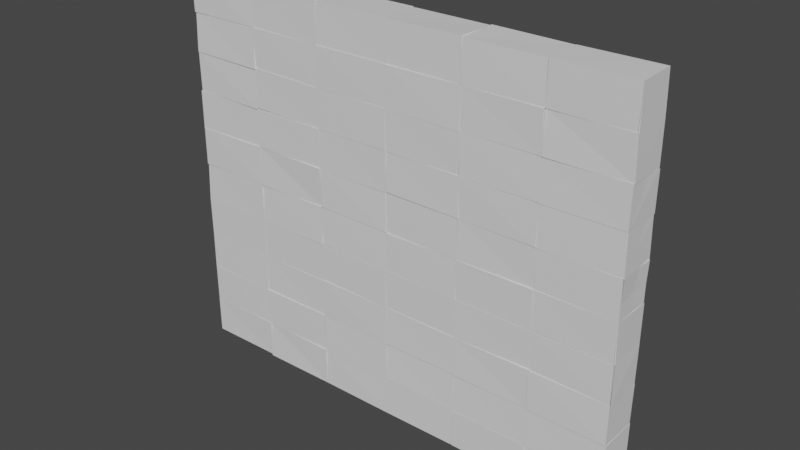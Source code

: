 # Source: WallShort.blend  (saved by Blender 4.1.24; exported with 4.5.12 LTS)
import bpy
from mathutils import Matrix  # noqa: F401  (used for matrix-valued properties, if any)

bpy.ops.wm.read_factory_settings(use_empty=True)
scene = bpy.context.scene
scene.name = 'Scene'

# ---- collections
col_collection = bpy.data.collections.new('Collection'); scene.collection.children.link(col_collection)

# ---- materials (node trees are filled in below, after node groups)
mat_wallmaterial = bpy.data.materials.new('WallMaterial')
mat_wallmaterial.alpha_threshold = 0.0
mat_wallmaterial.use_transparent_shadow = False
mat_wallmaterial.roughness = 0.5
mat_wallmaterial.line_color = (0.0, 0.0, 0.0, 1.0)

# ---- material node trees
mat_wallmaterial.use_nodes = True; mat_wallmaterial.node_tree.nodes.clear()
_N = mat_wallmaterial.node_tree.nodes; _L = mat_wallmaterial.node_tree.links
n0 = _N.new('ShaderNodeOutputMaterial'); n0.name = 'Material Output'; n0.location = (300, 300)
n1 = _N.new('ShaderNodeBsdfPrincipled'); n1.name = 'Principled BSDF'; n1.location = (10, 300)
n1.distribution = 'GGX'
n1.subsurface_method = 'RANDOM_WALK_SKIN'
n1.inputs[3].default_value = 1.45
n1.inputs[27].default_value = (0.0, 0.0, 0.0, 1.0)
n1.inputs[28].default_value = 1.0
_L.new(n1.outputs[0], n0.inputs[0])
n0.is_active_output = True

# ---- world
world_world = bpy.data.worlds.new('World'); scene.world = world_world
world_world.use_nodes = True; world_world.node_tree.nodes.clear()
_N = world_world.node_tree.nodes; _L = world_world.node_tree.links
n0 = _N.new('ShaderNodeOutputWorld'); n0.name = 'World Output'; n0.location = (300, 300)
n1 = _N.new('ShaderNodeBackground'); n1.name = 'Background'; n1.location = (10, 300)
n1.inputs[0].default_value = (0.05088, 0.05088, 0.05088, 1.0)
_L.new(n1.outputs[0], n0.inputs[0])
n0.is_active_output = True
world_world.color = (0.05088, 0.05088, 0.05088)
world_world.use_sun_shadow = False
world_world.sun_shadow_jitter_overblur = 0.0

# ---- meshes
me_cube = bpy.data.meshes.new('Cube')
me_cube.from_pydata([(1.006, 0.4748, 0.004037), (1.014, -0.5143, 0.9945), (0.9865, -0.4823, -0.002412), (-1.015, 0.5119, 0.9895), (-1.015, 0.4923, 0.01608), (-1.011, -0.4968, 0.9821), (-1.003, -0.4979, 0.0002984), (3.005, 0.495, 1.016), (3.0, 0.5044, -0.002198), (3.007, -0.5267, 0.9964), (0.9996, 0.5004, 0.9995), (1.003, 0.4968, 0.0002723), (0.9956, -0.4895, 0.9939), (1.002, -0.5142, -0.01814), (5.001, 0.4826, 0.9881), (4.987, -0.4945, 1.006), (4.988, -0.5133, 0.002794), (3.009, 0.5102, 1.004), (2.981, 0.5067, -0.0205), (3.007, -0.502, -0.009526), (7.019, 0.4782, 1.004), (6.998, 0.4979, 0.003679), (6.983, -0.5081, 0.01438), (4.997, 0.4985, 1.008), (5.011, 0.4941, -0.003265), (5.0, -0.5007, 1.0), (9.011, 0.5037, 0.9807), (9.015, 0.5146, 0.009455), (8.998, -0.5044, 0.9923), (9.003, -0.4909, 0.005024), (7.002, 0.497, 0.9969), (6.985, 0.4973, -0.006045), (6.999, -0.5106, 0.9926), (7.0, -0.5, 7.082e-06), (11.02, 0.5173, 1.015), (11.0, 0.4996, -5.893e-09), (11.01, -0.5115, 0.9791), (11.02, -0.4863, 0.003715), (9.018, 0.4882, 1.012), (9.01, 0.4977, 0.01182), (8.985, -0.4916, 0.9991), (8.989, -0.5065, 0.01484), (11.01, 0.4867, 0.9836), (11.02, 0.4979, -0.002895), (11.0, -0.474, 0.9981), (11.0, -0.5184, 0.01739), (1.008, 0.4836, 2.015), (1.007, 0.4845, 0.9929), (0.9947, -0.5001, 0.9994), (-1.006, 0.5141, 1.999), (-1.004, 0.5019, 1.002), (-0.9967, -0.5119, 2.012), (-1.002, -0.5009, 1.003), (3.001, 0.5006, 0.9996), (2.989, -0.5023, 2.004), (3.001, -0.499, 1.001), (1.003, 0.5045, 2.007), (0.9747, -0.5152, 2.004), (1.006, -0.5018, 0.9932), (4.998, 0.4996, 1.998), (4.992, 0.506, 0.9934), (4.998, -0.5006, 2.005), (5.009, -0.5179, 0.993), (3.013, 0.5031, 2.009), (2.978, 0.5065, 1.016), (3.017, -0.4932, 1.979), (3.019, -0.5141, 0.987), (6.991, 0.5022, 0.9841), (7.014, -0.4816, 1.997), (5.009, 0.5189, 1.02), (5.01, -0.4836, 1.993), (4.991, -0.5202, 1.008), (8.997, 0.4943, 1.996), (9.005, 0.4927, 0.9975), (9.016, -0.4848, 2.013), (9.002, -0.4995, 1.006), (6.985, 0.5102, 2.001), (6.999, -0.4766, 1.999), (6.997, -0.5023, 1.001), (11.0, 0.5105, 1.988), (11.0, 0.5008, 0.9998), (11.01, -0.4992, 1.982), (11.0, -0.5038, 1.007), (9.013, 0.4979, 1.993), (9.014, 0.5045, 1.013), (8.991, -0.4878, 1.995), (11.0, 0.5018, 1.995), (11.0, 0.4997, 1.018), (0.9881, 0.4963, 2.003), (0.9751, -0.4966, 3.006), (1.003, -0.5008, 1.994), (-1.002, 0.5002, 2.998), (-1.008, 0.5007, 1.992), (-1.004, -0.5069, 2.0), (3.005, 0.5107, 3.006), (3.024, 0.5041, 1.99), (2.987, -0.4992, 2.983), (2.995, -0.487, 2.007), (0.989, 0.4854, 3.012), (1.013, 0.5127, 1.994), (0.9992, -0.4945, 2.004), (5.004, 0.4832, 3.003), (5.002, -0.5011, 2.999), (5.022, -0.5068, 1.982), (2.985, 0.4948, 2.992), (3.002, 0.5035, 2.0), (3.003, -0.513, 3.024), (3.0, -0.4985, 2.0), (6.986, 0.4791, 3.005), (7.006, 0.4972, 1.992), (7.018, -0.5032, 2.02), (4.993, 0.5143, 3.019), (4.993, 0.5107, 1.989), (4.989, -0.4961, 3.024), (5.022, -0.5141, 2.009), (9.012, 0.4828, 2.991), (9.004, 0.5137, 2.014), (8.988, -0.5133, 3.021), (9.0, -0.4989, 2.0), (7.007, 0.4986, 2.005), (6.996, -0.4973, 2.999), (7.002, -0.51, 1.99), (11.0, 0.5193, 3.013), (10.99, 0.4917, 1.988), (11.0, -0.5, 2.999), (11.0, -0.5234, 1.99), (8.981, 0.4886, 2.998), (8.995, 0.4851, 2.018), (9.001, -0.501, 3.002), (9.011, -0.5065, 1.976), (11.01, 0.4965, 3.001), (11.0, 0.483, 2.023), (11.0, -0.503, 1.998), (0.9892, 0.4981, 3.012), (0.9999, -0.5025, 3.999), (1.002, -0.4951, 2.994), (-0.9742, 0.5129, 3.995), (-1.009, 0.5091, 3.006), (-1.004, -0.5031, 2.999), (2.979, 0.4951, 3.987), (3.005, 0.5015, 2.999), (3.006, -0.4851, 2.992), (1.001, 0.5003, 2.999), (0.9879, -0.4897, 2.998), (5.015, 0.494, 4.001), (4.979, 0.4937, 2.993), (2.998, 0.4916, 3.993), (2.98, 0.4867, 3.008), (3.011, -0.5089, 3.981), (2.997, -0.4981, 3.003), (7.004, 0.5023, 2.997), (7.002, -0.4809, 3.009), (5.0, 0.4997, 3.998), (5.003, 0.4848, 2.993), (5.004, -0.5077, 4.003), (4.994, -0.4932, 3.0), (9.014, 0.506, 4.006), (9.02, -0.4869, 3.009), (7.001, 0.5, 3.999), (7.024, 0.5077, 2.99), (7.001, -0.5014, 3.999), (11.0, 0.4982, 4.0), (10.98, -0.4956, 3.983), (10.98, -0.4956, 3.004), (9.002, 0.501, 3.003), (8.998, -0.4998, 4.0), (9.008, -0.4841, 2.988), (11.01, 0.4993, 4.018), (11.0, 0.4989, 3.0), (11.0, -0.4824, 4.015), (11.01, -0.5083, 2.984), (1.008, 0.4852, 4.988), (1.005, 0.5046, 4.004), (1.002, -0.506, 4.998), (0.996, -0.5034, 3.99), (-0.9871, 0.5047, 4.994), (-1.007, 0.4918, 3.989), (-0.9765, -0.4979, 4.986), (-1.011, -0.5101, 4.002), (3.01, 0.4853, 5.015), (3.002, 0.5057, 4.009), (2.98, -0.4916, 5.016), (3.009, -0.5139, 4.015), (0.9942, 0.511, 4.007), (0.9944, -0.4836, 4.98), (4.978, 0.4821, 5.008), (5.009, 0.4908, 3.985), (4.984, -0.4869, 5.005), (5.011, -0.5007, 4.011), (2.984, 0.4816, 5.005), (2.991, 0.5215, 3.993), (3.025, -0.492, 4.999), (3.0, -0.4981, 4.002), (7.015, 0.4786, 5.004), (7.0, 0.4942, 4.011), (6.995, -0.4943, 5.007), (4.999, 0.51, 5.007), (5.01, -0.5021, 4.991), (4.993, -0.4988, 4.015), (9.005, 0.5212, 5.013), (8.996, 0.5014, 4.0), (8.996, -0.5146, 5.004), (9.012, -0.4957, 4.005), (7.005, 0.4946, 5.012), (6.986, 0.5007, 3.985), (6.989, -0.5085, 5.002), (6.988, -0.4933, 4.005), (11.0, 0.4938, 3.982), (11.01, -0.486, 3.993), (9.003, 0.4949, 5.02), (8.996, -0.5055, 5.01), (9.008, -0.4955, 4.024), (11.01, 0.5033, 5.003), (11.0, 0.5132, 4.003), (11.0, -0.5038, 4.999), (10.99, -0.5078, 4.007), (1.004, 0.4961, 6.0), (1.008, 0.4812, 5.016), (1.003, -0.5011, 6.005), (0.9929, -0.5108, 4.993), (-1.013, 0.5052, 6.011), (-1.01, 0.4779, 4.986), (-0.9969, -0.5117, 6.002), (-1.006, -0.5024, 5.004), (3.015, 0.4893, 5.996), (2.98, 0.4914, 4.98), (2.984, -0.5213, 6.009), (2.99, -0.4722, 5.005), (0.9978, 0.5141, 6.022), (0.993, 0.5078, 4.975), (1.001, -0.4963, 6.018), (5.002, 0.4973, 4.992), (4.993, -0.4845, 6.006), (4.995, -0.4993, 5.001), (3.005, 0.5142, 5.991), (3.004, 0.5114, 4.997), (3.004, -0.4987, 5.017), (6.975, 0.5097, 5.995), (7.0, -0.5049, 5.001), (5.0, 0.5, 6.0), (4.992, -0.4751, 6.015), (5.001, -0.479, 4.994), (9.002, 0.4967, 5.994), (9.0, 0.4835, 5.02), (9.003, -0.5009, 6.002), (8.994, -0.4853, 4.992), (7.004, 0.5084, 5.999), (7.002, 0.4799, 4.995), (7.022, -0.4942, 6.013), (11.02, 0.5052, 6.004), (10.99, 0.4725, 4.995), (10.99, -0.5107, 5.994), (9.018, 0.4988, 5.019), (8.992, -0.5024, 5.998), (9.011, -0.4961, 5.005), (11.0, 0.4939, 4.999), (10.98, -0.4902, 5.0), (0.9792, 0.4849, 7.011), (0.9996, 0.4897, 5.98), (0.9824, -0.4859, 7.009), (0.9934, -0.4784, 6.004), (-1.004, 0.4973, 6.999), (-0.9925, 0.4907, 5.99), (-1.005, -0.5073, 6.996), (-1.006, -0.5065, 5.978), (3.002, 0.4968, 7.012), (3.003, 0.5003, 6.008), (2.998, -0.5014, 6.998), (3.004, -0.4957, 5.976), (0.9964, 0.4958, 6.993), (0.9963, 0.5035, 6.001), (1.0, -0.5111, 6.995), (0.9963, -0.5115, 6.019), (5.0, 0.4993, 6.999), (5.019, 0.5044, 6.022), (5.016, -0.5047, 7.008), (4.988, -0.498, 5.993), (2.999, 0.488, 7.006), (2.992, 0.4875, 5.993), (3.001, -0.4958, 7.017), (3.002, -0.4994, 6.0), (7.012, 0.4858, 6.989), (6.995, 0.5152, 5.997), (6.997, -0.5033, 6.997), (7.025, -0.5104, 6.009), (4.982, -0.4893, 7.014), (5.017, -0.5043, 6.019), (8.996, 0.4961, 6.994), (8.992, 0.4776, 6.008), (8.99, -0.5088, 6.979), (8.99, -0.5158, 5.994), (6.977, 0.4899, 6.985), (7.005, 0.493, 6.006), (7.005, -0.5077, 7.002), (6.998, -0.4962, 5.997), (10.99, 0.4965, 7.017), (11.0, 0.498, 5.991), (11.0, -0.4944, 7.015), (11.02, -0.5037, 5.99), (9.007, 0.5048, 6.995), (8.976, 0.5051, 5.994), (8.995, -0.5044, 7.001), (8.987, -0.5098, 5.977), (11.0, 0.4859, 6.992), (11.0, 0.5248, 6.012), (10.98, -0.5047, 7.001), (11.0, -0.5, 6.0), (1.008, 0.5111, 7.997), (0.9942, 0.4872, 7.007), (0.9997, -0.4929, 8.016), (0.977, -0.5123, 6.986), (-1.001, 0.5013, 7.999), (-0.9896, -0.5001, 7.999), (-0.9757, -0.4972, 6.999), (3.0, 0.501, 8.015), (2.989, 0.4751, 6.997), (2.981, -0.5029, 7.995), (3.011, -0.4867, 6.997), (1.003, 0.5199, 8.005), (1.013, 0.4914, 6.98), (0.9833, -0.5018, 8.025), (0.997, -0.4974, 7.027), (4.991, 0.5127, 8.009), (5.016, 0.4965, 7.018), (5.001, -0.5116, 7.013), (3.0, 0.5037, 7.992), (3.003, 0.5039, 7.001), (6.99, 0.4966, 7.012), (7.021, -0.504, 7.987), (6.987, -0.4906, 6.984), (5.0, 0.4757, 7.989), (5.016, 0.5089, 7.019), (5.001, -0.5103, 8.002), (4.997, -0.5012, 7.003), (9.011, 0.4901, 8.023), (8.975, 0.4895, 6.99), (9.002, -0.492, 7.996), (9.007, -0.5071, 6.995), (6.998, 0.5022, 7.998), (7.0, 0.4953, 6.999), (6.994, -0.5029, 8.001), (7.024, -0.5068, 7.001), (11.0, 0.4896, 8.005), (11.01, -0.5032, 8.011), (11.0, -0.5041, 7.002), (9.001, 0.4991, 7.999), (9.016, 0.4971, 7.001), (9.007, -0.4987, 7.983), (8.979, -0.5138, 6.989), (11.02, 0.4904, 7.985), (11.0, 0.5192, 7.006), (10.99, -0.4929, 8.007), (0.9999, 0.4999, 9.0), (1.001, 0.5044, 8.001), (0.9946, -0.5085, 8.991), (1.01, -0.5218, 7.991), (-0.9981, 0.4926, 9.001), (-1.012, 0.5047, 8.001), (-0.977, -0.4851, 9.001), (-0.9871, -0.5152, 8.011), (3.011, 0.5116, 9.01), (3.019, 0.4991, 7.985), (2.985, -0.5008, 8.996), (3.002, -0.4949, 7.997), (0.9966, 0.4894, 8.994), (0.9954, 0.4834, 8.001), (1.017, -0.513, 9.014), (0.996, -0.4934, 7.996), (4.993, 0.5018, 8.994), (5.017, 0.5177, 8.003), (4.998, -0.5056, 9.002), (4.99, -0.5037, 7.989), (3.002, 0.4872, 8.992), (2.995, 0.4917, 8.021), (3.003, -0.5235, 9.007), (3.002, -0.5088, 8.002), (7.005, 0.519, 9.003), (7.005, -0.5039, 8.993), (6.997, -0.5107, 7.977), (5.002, 0.5139, 8.994), (5.007, 0.4928, 8.02), (5.003, -0.5177, 9.0), (8.997, 0.5222, 9.001), (9.001, 0.5074, 7.974), (8.985, -0.5257, 8.999), (9.008, -0.5024, 7.996), (6.994, 0.4937, 8.992), (6.991, 0.4891, 8.008), (11.0, 0.4999, 8.001), (11.01, -0.5094, 9.014), (11.03, -0.4949, 7.993), (9.001, 0.4892, 8.994), (9.003, -0.4776, 8.991), (9.009, -0.5197, 7.998), (11.0, 0.4849, 8.981), (11.0, 0.4896, 7.994), (11.01, -0.5001, 8.991), (11.02, -0.4996, 8.002), (0.992, 0.5019, 10.0), (1.009, 0.4871, 9.007), (1.021, -0.4805, 9.999), (0.9919, -0.4971, 9.008), (-0.9856, 0.5071, 9.975), (-1.005, 0.5042, 8.994), (-1.015, -0.5074, 9.995), (-1.001, -0.5032, 9.001), (3.001, 0.4996, 9.994), (3.02, -0.5109, 10.01), (2.995, -0.5012, 9.001), (1.012, 0.4963, 10.02), (0.9996, -0.4998, 10.0), (1.003, -0.5017, 9.0), (4.972, 0.4981, 10.01), (4.989, -0.4985, 8.99), (3.015, 0.4936, 10.01), (2.995, 0.5015, 8.994), (2.993, -0.5002, 9.994), (3.02, -0.5113, 9.002), (7.002, 0.4714, 10.0), (6.995, -0.4997, 10.02), (6.983, -0.4949, 8.999), (5.003, 0.5054, 9.992), (5.004, 0.4977, 9.022), (5.005, -0.4958, 9.996), (5.001, -0.4999, 8.975), (8.985, 0.514, 9.987), (9.018, 0.4851, 8.996), (8.997, -0.487, 9.996), (8.999, -0.51, 8.987), (7.002, 0.4989, 10.01), (7.005, 0.4966, 9.007), (6.992, -0.489, 9.996), (10.98, 0.5013, 10.01), (11.0, 0.5, 9.0), (11.0, -0.5003, 9.999), (8.991, 0.5011, 10.0), (9.019, 0.5172, 8.986), (9.017, -0.5015, 10.0), (9.012, -0.4925, 8.992), (11.0, -0.5212, 9.015)], [], [(10, 3, 5, 1), (2, 1, 5, 6), (6, 5, 3, 4), (4, 0, 2, 6), (0, 10, 1, 2), (4, 3, 10, 0), (7, 10, 12, 9), (19, 9, 12, 13), (13, 12, 10, 11), (11, 8, 19, 13), (8, 7, 9, 19), (11, 10, 7, 8), (14, 17, 55, 15), (16, 15, 55, 19), (19, 55, 17, 18), (18, 24, 16, 19), (24, 14, 15, 16), (18, 17, 14, 24), (20, 23, 25, 78), (22, 78, 25, 16), (16, 25, 23, 24), (24, 21, 22, 16), (21, 20, 78, 22), (24, 23, 20, 21), (26, 30, 32, 28), (29, 28, 32, 33), (33, 32, 30, 31), (31, 27, 29, 33), (27, 26, 28, 29), (31, 30, 26, 27), (34, 38, 40, 36), (37, 36, 40, 41), (41, 40, 38, 39), (39, 35, 37, 41), (35, 34, 36, 37), (39, 38, 34, 35), (45, 44, 42, 43), (46, 49, 51, 90), (48, 90, 51, 52), (52, 51, 49, 50), (50, 47, 48, 52), (47, 46, 90, 48), (50, 49, 46, 47), (105, 56, 57, 54), (55, 54, 57, 58), (58, 57, 56, 10), (10, 53, 55, 58), (53, 105, 54, 55), (10, 56, 105, 53), (59, 63, 65, 61), (62, 61, 65, 66), (66, 65, 63, 64), (64, 60, 62, 66), (60, 59, 61, 62), (64, 63, 59, 60), (109, 59, 70, 68), (78, 68, 70, 71), (71, 70, 59, 69), (69, 67, 78, 71), (67, 109, 68, 78), (69, 59, 109, 67), (72, 76, 77, 74), (75, 74, 77, 78), (78, 77, 76, 30), (30, 73, 75, 78), (73, 72, 74, 75), (30, 76, 72, 73), (79, 83, 85, 81), (82, 81, 85, 28), (28, 85, 83, 84), (84, 80, 82, 28), (80, 79, 81, 82), (84, 83, 79, 80), (82, 132, 86, 87), (142, 91, 138, 89), (90, 89, 138, 93), (93, 138, 91, 92), (92, 88, 90, 93), (88, 142, 89, 90), (92, 91, 142, 88), (94, 98, 143, 96), (97, 96, 143, 100), (100, 143, 98, 99), (99, 95, 97, 100), (95, 94, 96, 97), (99, 98, 94, 95), (101, 104, 106, 102), (103, 102, 106, 107), (107, 106, 104, 105), (105, 59, 103, 107), (59, 101, 102, 103), (105, 104, 101, 59), (108, 111, 113, 120), (110, 120, 113, 114), (114, 113, 111, 112), (112, 109, 110, 114), (109, 108, 120, 110), (112, 111, 108, 109), (115, 150, 120, 117), (118, 117, 120, 121), (121, 120, 150, 119), (119, 116, 118, 121), (116, 115, 117, 118), (119, 150, 115, 116), (122, 126, 128, 124), (125, 124, 128, 129), (129, 128, 126, 127), (127, 123, 125, 129), (123, 122, 124, 125), (127, 126, 122, 123), (132, 170, 130, 131), (183, 136, 178, 134), (135, 134, 178, 138), (138, 178, 136, 137), (137, 133, 135, 138), (133, 183, 134, 135), (137, 136, 183, 133), (139, 172, 134, 192), (141, 192, 134, 143), (143, 134, 172, 142), (142, 140, 141, 143), (140, 139, 192, 141), (142, 172, 139, 140), (144, 146, 148, 154), (102, 154, 148, 149), (149, 148, 146, 147), (147, 145, 102, 149), (145, 144, 154, 102), (147, 146, 144, 145), (194, 152, 154, 160), (151, 160, 154, 155), (155, 154, 152, 153), (153, 150, 151, 155), (150, 194, 160, 151), (153, 152, 194, 150), (156, 158, 160, 165), (157, 165, 160, 120), (120, 160, 158, 159), (159, 164, 157, 120), (164, 156, 165, 157), (159, 158, 156, 164), (161, 156, 165, 162), (163, 162, 165, 166), (166, 165, 156, 164), (164, 168, 163, 166), (168, 161, 162, 163), (164, 156, 161, 168), (170, 169, 167, 168), (171, 175, 177, 173), (174, 173, 177, 178), (178, 177, 175, 176), (176, 172, 174, 178), (172, 171, 173, 174), (176, 175, 171, 172), (179, 229, 184, 181), (182, 181, 184, 134), (134, 184, 229, 183), (183, 180, 182, 134), (180, 179, 181, 182), (183, 229, 179, 180), (185, 189, 191, 187), (188, 187, 191, 192), (192, 191, 189, 190), (190, 186, 188, 192), (186, 185, 187, 188), (190, 189, 185, 186), (193, 196, 197, 195), (160, 195, 197, 198), (198, 197, 196, 144), (144, 194, 160, 198), (194, 193, 195, 160), (144, 196, 193, 194), (199, 203, 205, 201), (202, 201, 205, 206), (206, 205, 203, 204), (204, 200, 202, 206), (200, 199, 201, 202), (204, 203, 199, 200), (255, 209, 210, 214), (208, 214, 210, 211), (211, 210, 209, 200), (200, 207, 208, 211), (207, 255, 214, 208), (200, 209, 255, 207), (215, 214, 212, 213), (216, 220, 222, 218), (219, 218, 222, 223), (223, 222, 220, 221), (221, 217, 219, 223), (217, 216, 218, 219), (221, 220, 216, 217), (224, 228, 230, 226), (227, 226, 230, 173), (173, 230, 228, 229), (229, 225, 227, 173), (225, 224, 226, 227), (229, 228, 224, 225), (239, 234, 280, 232), (233, 232, 280, 236), (236, 280, 234, 235), (235, 231, 233, 236), (231, 239, 232, 233), (235, 234, 239, 231), (237, 239, 240, 294), (238, 294, 240, 241), (241, 240, 239, 196), (196, 203, 238, 241), (203, 237, 294, 238), (196, 239, 237, 203), (242, 246, 248, 244), (245, 244, 248, 238), (238, 248, 246, 247), (247, 243, 245, 238), (243, 242, 244, 245), (247, 246, 242, 243), (249, 242, 253, 251), (214, 251, 253, 254), (254, 253, 242, 252), (252, 250, 214, 254), (250, 249, 251, 214), (252, 242, 249, 250), (256, 298, 296, 255), (257, 261, 263, 259), (260, 259, 263, 264), (264, 263, 261, 262), (262, 258, 260, 264), (258, 257, 259, 260), (262, 261, 257, 258), (265, 269, 271, 267), (268, 267, 271, 272), (272, 271, 269, 270), (270, 266, 268, 272), (266, 265, 267, 268), (270, 269, 265, 266), (273, 277, 279, 275), (276, 275, 279, 280), (280, 279, 277, 278), (278, 274, 276, 280), (274, 273, 275, 276), (278, 277, 273, 274), (281, 273, 285, 283), (284, 283, 285, 286), (286, 285, 273, 239), (239, 282, 284, 286), (282, 281, 283, 284), (239, 273, 281, 282), (287, 291, 293, 289), (290, 289, 293, 294), (294, 293, 291, 292), (292, 288, 290, 294), (288, 287, 289, 290), (292, 291, 287, 288), (295, 299, 301, 297), (298, 297, 301, 302), (302, 301, 299, 300), (300, 296, 298, 302), (296, 295, 297, 298), (300, 299, 295, 296), (306, 305, 303, 304), (307, 311, 312, 309), (310, 309, 312, 313), (313, 312, 311, 261), (261, 308, 310, 313), (308, 307, 309, 310), (261, 311, 307, 308), (314, 318, 320, 316), (317, 316, 320, 321), (321, 320, 318, 319), (319, 315, 317, 321), (315, 314, 316, 317), (319, 318, 314, 315), (322, 325, 316, 332), (324, 332, 316, 267), (267, 316, 325, 326), (326, 323, 324, 267), (323, 322, 332, 324), (326, 325, 322, 323), (387, 330, 332, 328), (329, 328, 332, 333), (333, 332, 330, 331), (331, 327, 329, 333), (327, 387, 328, 329), (331, 330, 387, 327), (334, 338, 340, 336), (337, 336, 340, 341), (341, 340, 338, 339), (339, 335, 337, 341), (335, 334, 336, 337), (339, 338, 334, 335), (342, 345, 347, 343), (344, 343, 347, 348), (348, 347, 345, 346), (346, 303, 344, 348), (303, 342, 343, 344), (346, 345, 342, 303), (344, 351, 349, 350), (352, 356, 358, 354), (355, 354, 358, 359), (359, 358, 356, 357), (357, 353, 355, 359), (353, 352, 354, 355), (357, 356, 352, 353), (360, 364, 366, 362), (363, 362, 366, 367), (367, 366, 364, 365), (365, 361, 363, 367), (361, 360, 362, 363), (365, 364, 360, 361), (368, 372, 374, 370), (371, 370, 374, 375), (375, 374, 372, 373), (373, 369, 371, 375), (369, 368, 370, 371), (373, 372, 368, 369), (376, 379, 381, 377), (378, 377, 381, 332), (332, 381, 379, 380), (380, 387, 378, 332), (387, 376, 377, 378), (380, 379, 376, 387), (382, 386, 377, 384), (385, 384, 377, 340), (340, 377, 386, 387), (387, 383, 385, 340), (383, 382, 384, 385), (387, 386, 382, 383), (433, 391, 392, 389), (390, 389, 392, 393), (393, 392, 391, 345), (345, 388, 390, 393), (388, 433, 389, 390), (345, 391, 433, 388), (397, 396, 394, 395), (398, 402, 404, 400), (401, 400, 404, 405), (405, 404, 402, 403), (403, 399, 401, 405), (399, 398, 400, 401), (403, 402, 398, 399), (406, 409, 410, 407), (408, 407, 410, 411), (411, 410, 409, 352), (352, 415, 408, 411), (415, 406, 407, 408), (352, 409, 406, 415), (412, 414, 416, 423), (413, 423, 416, 417), (417, 416, 414, 415), (415, 379, 413, 417), (379, 412, 423, 413), (415, 414, 412, 379), (418, 421, 423, 419), (420, 419, 423, 424), (424, 423, 421, 422), (422, 430, 420, 424), (430, 418, 419, 420), (422, 421, 418, 430), (425, 429, 431, 427), (428, 427, 431, 377), (377, 431, 429, 430), (430, 426, 428, 377), (426, 425, 427, 428), (430, 429, 425, 426), (432, 435, 437, 434), (396, 434, 437, 438), (438, 437, 435, 436), (436, 433, 396, 438), (433, 432, 434, 396), (436, 435, 432, 433), (439, 434, 432, 433)])
_uv = me_cube.uv_layers.new(name='UVMap')
_uv.uv.foreach_set('vector', [0.625, 0.5, 0.875, 0.5, 0.875, 0.75, 0.625, 0.75, 0.375, 0.75, 0.625, 0.75, 0.625, 1.0, 0.375, 1.0, 0.375, 0.0, 0.625, 0.0, 0.625, 0.25, 0.375, 0.25, 0.125, 0.5, 0.375, 0.5, 0.375, 0.75, 0.125, 0.75, 0.375, 0.5, 0.625, 0.5, 0.625, 0.75, 0.375, 0.75, 0.375, 0.25, 0.625, 0.25, 0.625, 0.5, 0.375, 0.5, 0.625, 0.5, 0.875, 0.5, 0.875, 0.75, 0.625, 0.75, 0.375, 0.75, 0.625, 0.75, 0.625, 1.0, 0.375, 1.0, 0.375, 0.0, 0.625, 0.0, 0.625, 0.25, 0.375, 0.25, 0.125, 0.5, 0.375, 0.5, 0.375, 0.75, 0.125, 0.75, 0.375, 0.5, 0.625, 0.5, 0.625, 0.75, 0.375, 0.75, 0.375, 0.25, 0.625, 0.25, 0.625, 0.5, 0.375, 0.5, 0.625, 0.5, 0.875, 0.5, 0.875, 0.75, 0.625, 0.75, 0.375, 0.75, 0.625, 0.75, 0.625, 1.0, 0.375, 1.0, 0.375, 0.0, 0.625, 0.0, 0.625, 0.25, 0.375, 0.25, 0.125, 0.5, 0.375, 0.5, 0.375, 0.75, 0.125, 0.75, 0.375, 0.5, 0.625, 0.5, 0.625, 0.75, 0.375, 0.75, 0.375, 0.25, 0.625, 0.25, 0.625, 0.5, 0.375, 0.5, 0.625, 0.5, 0.875, 0.5, 0.875, 0.75, 0.625, 0.75, 0.375, 0.75, 0.625, 0.75, 0.625, 1.0, 0.375, 1.0, 0.375, 0.0, 0.625, 0.0, 0.625, 0.25, 0.375, 0.25, 0.125, 0.5, 0.375, 0.5, 0.375, 0.75, 0.125, 0.75, 0.375, 0.5, 0.625, 0.5, 0.625, 0.75, 0.375, 0.75, 0.375, 0.25, 0.625, 0.25, 0.625, 0.5, 0.375, 0.5, 0.625, 0.5, 0.875, 0.5, 0.875, 0.75, 0.625, 0.75, 0.375, 0.75, 0.625, 0.75, 0.625, 1.0, 0.375, 1.0, 0.375, 0.0, 0.625, 0.0, 0.625, 0.25, 0.375, 0.25, 0.125, 0.5, 0.375, 0.5, 0.375, 0.75, 0.125, 0.75, 0.375, 0.5, 0.625, 0.5, 0.625, 0.75, 0.375, 0.75, 0.375, 0.25, 0.625, 0.25, 0.625, 0.5, 0.375, 0.5, 0.625, 0.5, 0.875, 0.5, 0.875, 0.75, 0.625, 0.75, 0.375, 0.75, 0.625, 0.75, 0.625, 1.0, 0.375, 1.0, 0.375, 0.0, 0.625, 0.0, 0.625, 0.25, 0.375, 0.25, 0.125, 0.5, 0.375, 0.5, 0.375, 0.75, 0.125, 0.75, 0.375, 0.5, 0.625, 0.5, 0.625, 0.75, 0.375, 0.75, 0.375, 0.25, 0.625, 0.25, 0.625, 0.5, 0.375, 0.5, 0.375, 0.0, 0.625, 0.0, 0.625, 0.25, 0.375, 0.25, 0.625, 0.5, 0.875, 0.5, 0.875, 0.75, 0.625, 0.75, 0.375, 0.75, 0.625, 0.75, 0.625, 1.0, 0.375, 1.0, 0.375, 0.0, 0.625, 0.0, 0.625, 0.25, 0.375, 0.25, 0.125, 0.5, 0.375, 0.5, 0.375, 0.75, 0.125, 0.75, 0.375, 0.5, 0.625, 0.5, 0.625, 0.75, 0.375, 0.75, 0.375, 0.25, 0.625, 0.25, 0.625, 0.5, 0.375, 0.5, 0.625, 0.5, 0.875, 0.5, 0.875, 0.75, 0.625, 0.75, 0.375, 0.75, 0.625, 0.75, 0.625, 1.0, 0.375, 1.0, 0.375, 0.0, 0.625, 0.0, 0.625, 0.25, 0.375, 0.25, 0.125, 0.5, 0.375, 0.5, 0.375, 0.75, 0.125, 0.75, 0.375, 0.5, 0.625, 0.5, 0.625, 0.75, 0.375, 0.75, 0.375, 0.25, 0.625, 0.25, 0.625, 0.5, 0.375, 0.5, 0.625, 0.5, 0.875, 0.5, 0.875, 0.75, 0.625, 0.75, 0.375, 0.75, 0.625, 0.75, 0.625, 1.0, 0.375, 1.0, 0.375, 0.0, 0.625, 0.0, 0.625, 0.25, 0.375, 0.25, 0.125, 0.5, 0.375, 0.5, 0.375, 0.75, 0.125, 0.75, 0.375, 0.5, 0.625, 0.5, 0.625, 0.75, 0.375, 0.75, 0.375, 0.25, 0.625, 0.25, 0.625, 0.5, 0.375, 0.5, 0.625, 0.5, 0.875, 0.5, 0.875, 0.75, 0.625, 0.75, 0.375, 0.75, 0.625, 0.75, 0.625, 1.0, 0.375, 1.0, 0.375, 0.0, 0.625, 0.0, 0.625, 0.25, 0.375, 0.25, 0.125, 0.5, 0.375, 0.5, 0.375, 0.75, 0.125, 0.75, 0.375, 0.5, 0.625, 0.5, 0.625, 0.75, 0.375, 0.75, 0.375, 0.25, 0.625, 0.25, 0.625, 0.5, 0.375, 0.5, 0.625, 0.5, 0.875, 0.5, 0.875, 0.75, 0.625, 0.75, 0.375, 0.75, 0.625, 0.75, 0.625, 1.0, 0.375, 1.0, 0.375, 0.0, 0.625, 0.0, 0.625, 0.25, 0.375, 0.25, 0.125, 0.5, 0.375, 0.5, 0.375, 0.75, 0.125, 0.75, 0.375, 0.5, 0.625, 0.5, 0.625, 0.75, 0.375, 0.75, 0.375, 0.25, 0.625, 0.25, 0.625, 0.5, 0.375, 0.5, 0.625, 0.5, 0.875, 0.5, 0.875, 0.75, 0.625, 0.75, 0.375, 0.75, 0.625, 0.75, 0.625, 1.0, 0.375, 1.0, 0.375, 0.0, 0.625, 0.0, 0.625, 0.25, 0.375, 0.25, 0.125, 0.5, 0.375, 0.5, 0.375, 0.75, 0.125, 0.75, 0.375, 0.5, 0.625, 0.5, 0.625, 0.75, 0.375, 0.75, 0.375, 0.25, 0.625, 0.25, 0.625, 0.5, 0.375, 0.5, 0.375, 0.0, 0.625, 0.0, 0.625, 0.25, 0.375, 0.25, 0.625, 0.5, 0.875, 0.5, 0.875, 0.75, 0.625, 0.75, 0.375, 0.75, 0.625, 0.75, 0.625, 1.0, 0.375, 1.0, 0.375, 0.0, 0.625, 0.0, 0.625, 0.25, 0.375, 0.25, 0.125, 0.5, 0.375, 0.5, 0.375, 0.75, 0.125, 0.75, 0.375, 0.5, 0.625, 0.5, 0.625, 0.75, 0.375, 0.75, 0.375, 0.25, 0.625, 0.25, 0.625, 0.5, 0.375, 0.5, 0.625, 0.5, 0.875, 0.5, 0.875, 0.75, 0.625, 0.75, 0.375, 0.75, 0.625, 0.75, 0.625, 1.0, 0.375, 1.0, 0.375, 0.0, 0.625, 0.0, 0.625, 0.25, 0.375, 0.25, 0.125, 0.5, 0.375, 0.5, 0.375, 0.75, 0.125, 0.75, 0.375, 0.5, 0.625, 0.5, 0.625, 0.75, 0.375, 0.75, 0.375, 0.25, 0.625, 0.25, 0.625, 0.5, 0.375, 0.5, 0.625, 0.5, 0.875, 0.5, 0.875, 0.75, 0.625, 0.75, 0.375, 0.75, 0.625, 0.75, 0.625, 1.0, 0.375, 1.0, 0.375, 0.0, 0.625, 0.0, 0.625, 0.25, 0.375, 0.25, 0.125, 0.5, 0.375, 0.5, 0.375, 0.75, 0.125, 0.75, 0.375, 0.5, 0.625, 0.5, 0.625, 0.75, 0.375, 0.75, 0.375, 0.25, 0.625, 0.25, 0.625, 0.5, 0.375, 0.5, 0.625, 0.5, 0.875, 0.5, 0.875, 0.75, 0.625, 0.75, 0.375, 0.75, 0.625, 0.75, 0.625, 1.0, 0.375, 1.0, 0.375, 0.0, 0.625, 0.0, 0.625, 0.25, 0.375, 0.25, 0.125, 0.5, 0.375, 0.5, 0.375, 0.75, 0.125, 0.75, 0.375, 0.5, 0.625, 0.5, 0.625, 0.75, 0.375, 0.75, 0.375, 0.25, 0.625, 0.25, 0.625, 0.5, 0.375, 0.5, 0.625, 0.5, 0.875, 0.5, 0.875, 0.75, 0.625, 0.75, 0.375, 0.75, 0.625, 0.75, 0.625, 1.0, 0.375, 1.0, 0.375, 0.0, 0.625, 0.0, 0.625, 0.25, 0.375, 0.25, 0.125, 0.5, 0.375, 0.5, 0.375, 0.75, 0.125, 0.75, 0.375, 0.5, 0.625, 0.5, 0.625, 0.75, 0.375, 0.75, 0.375, 0.25, 0.625, 0.25, 0.625, 0.5, 0.375, 0.5, 0.625, 0.5, 0.875, 0.5, 0.875, 0.75, 0.625, 0.75, 0.375, 0.75, 0.625, 0.75, 0.625, 1.0, 0.375, 1.0, 0.375, 0.0, 0.625, 0.0, 0.625, 0.25, 0.375, 0.25, 0.125, 0.5, 0.375, 0.5, 0.375, 0.75, 0.125, 0.75, 0.375, 0.5, 0.625, 0.5, 0.625, 0.75, 0.375, 0.75, 0.375, 0.25, 0.625, 0.25, 0.625, 0.5, 0.375, 0.5, 0.375, 0.0, 0.625, 0.0, 0.625, 0.25, 0.375, 0.25, 0.625, 0.5, 0.875, 0.5, 0.875, 0.75, 0.625, 0.75, 0.375, 0.75, 0.625, 0.75, 0.625, 1.0, 0.375, 1.0, 0.375, 0.0, 0.625, 0.0, 0.625, 0.25, 0.375, 0.25, 0.125, 0.5, 0.375, 0.5, 0.375, 0.75, 0.125, 0.75, 0.375, 0.5, 0.625, 0.5, 0.625, 0.75, 0.375, 0.75, 0.375, 0.25, 0.625, 0.25, 0.625, 0.5, 0.375, 0.5, 0.625, 0.5, 0.875, 0.5, 0.875, 0.75, 0.625, 0.75, 0.375, 0.75, 0.625, 0.75, 0.625, 1.0, 0.375, 1.0, 0.375, 0.0, 0.625, 0.0, 0.625, 0.25, 0.375, 0.25, 0.125, 0.5, 0.375, 0.5, 0.375, 0.75, 0.125, 0.75, 0.375, 0.5, 0.625, 0.5, 0.625, 0.75, 0.375, 0.75, 0.375, 0.25, 0.625, 0.25, 0.625, 0.5, 0.375, 0.5, 0.625, 0.5, 0.875, 0.5, 0.875, 0.75, 0.625, 0.75, 0.375, 0.75, 0.625, 0.75, 0.625, 1.0, 0.375, 1.0, 0.375, 0.0, 0.625, 0.0, 0.625, 0.25, 0.375, 0.25, 0.125, 0.5, 0.375, 0.5, 0.375, 0.75, 0.125, 0.75, 0.375, 0.5, 0.625, 0.5, 0.625, 0.75, 0.375, 0.75, 0.375, 0.25, 0.625, 0.25, 0.625, 0.5, 0.375, 0.5, 0.625, 0.5, 0.875, 0.5, 0.875, 0.75, 0.625, 0.75, 0.375, 0.75, 0.625, 0.75, 0.625, 1.0, 0.375, 1.0, 0.375, 0.0, 0.625, 0.0, 0.625, 0.25, 0.375, 0.25, 0.125, 0.5, 0.375, 0.5, 0.375, 0.75, 0.125, 0.75, 0.375, 0.5, 0.625, 0.5, 0.625, 0.75, 0.375, 0.75, 0.375, 0.25, 0.625, 0.25, 0.625, 0.5, 0.375, 0.5, 0.625, 0.5, 0.875, 0.5, 0.875, 0.75, 0.625, 0.75, 0.375, 0.75, 0.625, 0.75, 0.625, 1.0, 0.375, 1.0, 0.375, 0.0, 0.625, 0.0, 0.625, 0.25, 0.375, 0.25, 0.125, 0.5, 0.375, 0.5, 0.375, 0.75, 0.125, 0.75, 0.375, 0.5, 0.625, 0.5, 0.625, 0.75, 0.375, 0.75, 0.375, 0.25, 0.625, 0.25, 0.625, 0.5, 0.375, 0.5, 0.625, 0.5, 0.875, 0.5, 0.875, 0.75, 0.625, 0.75, 0.375, 0.75, 0.625, 0.75, 0.625, 1.0, 0.375, 1.0, 0.375, 0.0, 0.625, 0.0, 0.625, 0.25, 0.375, 0.25, 0.125, 0.5, 0.375, 0.5, 0.375, 0.75, 0.125, 0.75, 0.375, 0.5, 0.625, 0.5, 0.625, 0.75, 0.375, 0.75, 0.375, 0.25, 0.625, 0.25, 0.625, 0.5, 0.375, 0.5, 0.375, 0.0, 0.625, 0.0, 0.625, 0.25, 0.375, 0.25, 0.625, 0.5, 0.875, 0.5, 0.875, 0.75, 0.625, 0.75, 0.375, 0.75, 0.625, 0.75, 0.625, 1.0, 0.375, 1.0, 0.375, 0.0, 0.625, 0.0, 0.625, 0.25, 0.375, 0.25, 0.125, 0.5, 0.375, 0.5, 0.375, 0.75, 0.125, 0.75, 0.375, 0.5, 0.625, 0.5, 0.625, 0.75, 0.375, 0.75, 0.375, 0.25, 0.625, 0.25, 0.625, 0.5, 0.375, 0.5, 0.625, 0.5, 0.875, 0.5, 0.875, 0.75, 0.625, 0.75, 0.375, 0.75, 0.625, 0.75, 0.625, 1.0, 0.375, 1.0, 0.375, 0.0, 0.625, 0.0, 0.625, 0.25, 0.375, 0.25, 0.125, 0.5, 0.375, 0.5, 0.375, 0.75, 0.125, 0.75, 0.375, 0.5, 0.625, 0.5, 0.625, 0.75, 0.375, 0.75, 0.375, 0.25, 0.625, 0.25, 0.625, 0.5, 0.375, 0.5, 0.625, 0.5, 0.875, 0.5, 0.875, 0.75, 0.625, 0.75, 0.375, 0.75, 0.625, 0.75, 0.625, 1.0, 0.375, 1.0, 0.375, 0.0, 0.625, 0.0, 0.625, 0.25, 0.375, 0.25, 0.125, 0.5, 0.375, 0.5, 0.375, 0.75, 0.125, 0.75, 0.375, 0.5, 0.625, 0.5, 0.625, 0.75, 0.375, 0.75, 0.375, 0.25, 0.625, 0.25, 0.625, 0.5, 0.375, 0.5, 0.625, 0.5, 0.875, 0.5, 0.875, 0.75, 0.625, 0.75, 0.375, 0.75, 0.625, 0.75, 0.625, 1.0, 0.375, 1.0, 0.375, 0.0, 0.625, 0.0, 0.625, 0.25, 0.375, 0.25, 0.125, 0.5, 0.375, 0.5, 0.375, 0.75, 0.125, 0.75, 0.375, 0.5, 0.625, 0.5, 0.625, 0.75, 0.375, 0.75, 0.375, 0.25, 0.625, 0.25, 0.625, 0.5, 0.375, 0.5, 0.625, 0.5, 0.875, 0.5, 0.875, 0.75, 0.625, 0.75, 0.375, 0.75, 0.625, 0.75, 0.625, 1.0, 0.375, 1.0, 0.375, 0.0, 0.625, 0.0, 0.625, 0.25, 0.375, 0.25, 0.125, 0.5, 0.375, 0.5, 0.375, 0.75, 0.125, 0.75, 0.375, 0.5, 0.625, 0.5, 0.625, 0.75, 0.375, 0.75, 0.375, 0.25, 0.625, 0.25, 0.625, 0.5, 0.375, 0.5, 0.625, 0.5, 0.875, 0.5, 0.875, 0.75, 0.625, 0.75, 0.375, 0.75, 0.625, 0.75, 0.625, 1.0, 0.375, 1.0, 0.375, 0.0, 0.625, 0.0, 0.625, 0.25, 0.375, 0.25, 0.125, 0.5, 0.375, 0.5, 0.375, 0.75, 0.125, 0.75, 0.375, 0.5, 0.625, 0.5, 0.625, 0.75, 0.375, 0.75, 0.375, 0.25, 0.625, 0.25, 0.625, 0.5, 0.375, 0.5, 0.375, 0.0, 0.625, 0.0, 0.625, 0.25, 0.375, 0.25, 0.625, 0.5, 0.875, 0.5, 0.875, 0.75, 0.625, 0.75, 0.375, 0.75, 0.625, 0.75, 0.625, 1.0, 0.375, 1.0, 0.375, 0.0, 0.625, 0.0, 0.625, 0.25, 0.375, 0.25, 0.125, 0.5, 0.375, 0.5, 0.375, 0.75, 0.125, 0.75, 0.375, 0.5, 0.625, 0.5, 0.625, 0.75, 0.375, 0.75, 0.375, 0.25, 0.625, 0.25, 0.625, 0.5, 0.375, 0.5, 0.625, 0.5, 0.875, 0.5, 0.875, 0.75, 0.625, 0.75, 0.375, 0.75, 0.625, 0.75, 0.625, 1.0, 0.375, 1.0, 0.375, 0.0, 0.625, 0.0, 0.625, 0.25, 0.375, 0.25, 0.125, 0.5, 0.375, 0.5, 0.375, 0.75, 0.125, 0.75, 0.375, 0.5, 0.625, 0.5, 0.625, 0.75, 0.375, 0.75, 0.375, 0.25, 0.625, 0.25, 0.625, 0.5, 0.375, 0.5, 0.625, 0.5, 0.875, 0.5, 0.875, 0.75, 0.625, 0.75, 0.375, 0.75, 0.625, 0.75, 0.625, 1.0, 0.375, 1.0, 0.375, 0.0, 0.625, 0.0, 0.625, 0.25, 0.375, 0.25, 0.125, 0.5, 0.375, 0.5, 0.375, 0.75, 0.125, 0.75, 0.375, 0.5, 0.625, 0.5, 0.625, 0.75, 0.375, 0.75, 0.375, 0.25, 0.625, 0.25, 0.625, 0.5, 0.375, 0.5, 0.625, 0.5, 0.875, 0.5, 0.875, 0.75, 0.625, 0.75, 0.375, 0.75, 0.625, 0.75, 0.625, 1.0, 0.375, 1.0, 0.375, 0.0, 0.625, 0.0, 0.625, 0.25, 0.375, 0.25, 0.125, 0.5, 0.375, 0.5, 0.375, 0.75, 0.125, 0.75, 0.375, 0.5, 0.625, 0.5, 0.625, 0.75, 0.375, 0.75, 0.375, 0.25, 0.625, 0.25, 0.625, 0.5, 0.375, 0.5, 0.625, 0.5, 0.875, 0.5, 0.875, 0.75, 0.625, 0.75, 0.375, 0.75, 0.625, 0.75, 0.625, 1.0, 0.375, 1.0, 0.375, 0.0, 0.625, 0.0, 0.625, 0.25, 0.375, 0.25, 0.125, 0.5, 0.375, 0.5, 0.375, 0.75, 0.125, 0.75, 0.375, 0.5, 0.625, 0.5, 0.625, 0.75, 0.375, 0.75, 0.375, 0.25, 0.625, 0.25, 0.625, 0.5, 0.375, 0.5, 0.625, 0.5, 0.875, 0.5, 0.875, 0.75, 0.625, 0.75, 0.375, 0.75, 0.625, 0.75, 0.625, 1.0, 0.375, 1.0, 0.375, 0.0, 0.625, 0.0, 0.625, 0.25, 0.375, 0.25, 0.125, 0.5, 0.375, 0.5, 0.375, 0.75, 0.125, 0.75, 0.375, 0.5, 0.625, 0.5, 0.625, 0.75, 0.375, 0.75, 0.375, 0.25, 0.625, 0.25, 0.625, 0.5, 0.375, 0.5, 0.375, 0.0, 0.625, 0.0, 0.625, 0.25, 0.375, 0.25, 0.625, 0.5, 0.875, 0.5, 0.875, 0.75, 0.625, 0.75, 0.375, 0.75, 0.625, 0.75, 0.625, 1.0, 0.375, 1.0, 0.375, 0.0, 0.625, 0.0, 0.625, 0.25, 0.375, 0.25, 0.125, 0.5, 0.375, 0.5, 0.375, 0.75, 0.125, 0.75, 0.375, 0.5, 0.625, 0.5, 0.625, 0.75, 0.375, 0.75, 0.375, 0.25, 0.625, 0.25, 0.625, 0.5, 0.375, 0.5, 0.625, 0.5, 0.875, 0.5, 0.875, 0.75, 0.625, 0.75, 0.375, 0.75, 0.625, 0.75, 0.625, 1.0, 0.375, 1.0, 0.375, 0.0, 0.625, 0.0, 0.625, 0.25, 0.375, 0.25, 0.125, 0.5, 0.375, 0.5, 0.375, 0.75, 0.125, 0.75, 0.375, 0.5, 0.625, 0.5, 0.625, 0.75, 0.375, 0.75, 0.375, 0.25, 0.625, 0.25, 0.625, 0.5, 0.375, 0.5, 0.625, 0.5, 0.875, 0.5, 0.875, 0.75, 0.625, 0.75, 0.375, 0.75, 0.625, 0.75, 0.625, 1.0, 0.375, 1.0, 0.375, 0.0, 0.625, 0.0, 0.625, 0.25, 0.375, 0.25, 0.125, 0.5, 0.375, 0.5, 0.375, 0.75, 0.125, 0.75, 0.375, 0.5, 0.625, 0.5, 0.625, 0.75, 0.375, 0.75, 0.375, 0.25, 0.625, 0.25, 0.625, 0.5, 0.375, 0.5, 0.625, 0.5, 0.875, 0.5, 0.875, 0.75, 0.625, 0.75, 0.375, 0.75, 0.625, 0.75, 0.625, 1.0, 0.375, 1.0, 0.375, 0.0, 0.625, 0.0, 0.625, 0.25, 0.375, 0.25, 0.125, 0.5, 0.375, 0.5, 0.375, 0.75, 0.125, 0.75, 0.375, 0.5, 0.625, 0.5, 0.625, 0.75, 0.375, 0.75, 0.375, 0.25, 0.625, 0.25, 0.625, 0.5, 0.375, 0.5, 0.625, 0.5, 0.875, 0.5, 0.875, 0.75, 0.625, 0.75, 0.375, 0.75, 0.625, 0.75, 0.625, 1.0, 0.375, 1.0, 0.375, 0.0, 0.625, 0.0, 0.625, 0.25, 0.375, 0.25, 0.125, 0.5, 0.375, 0.5, 0.375, 0.75, 0.125, 0.75, 0.375, 0.5, 0.625, 0.5, 0.625, 0.75, 0.375, 0.75, 0.375, 0.25, 0.625, 0.25, 0.625, 0.5, 0.375, 0.5, 0.625, 0.5, 0.875, 0.5, 0.875, 0.75, 0.625, 0.75, 0.375, 0.75, 0.625, 0.75, 0.625, 1.0, 0.375, 1.0, 0.375, 0.0, 0.625, 0.0, 0.625, 0.25, 0.375, 0.25, 0.125, 0.5, 0.375, 0.5, 0.375, 0.75, 0.125, 0.75, 0.375, 0.5, 0.625, 0.5, 0.625, 0.75, 0.375, 0.75, 0.375, 0.25, 0.625, 0.25, 0.625, 0.5, 0.375, 0.5, 0.375, 0.0, 0.625, 0.0, 0.625, 0.25, 0.375, 0.25, 0.625, 0.5, 0.875, 0.5, 0.875, 0.75, 0.625, 0.75, 0.375, 0.75, 0.625, 0.75, 0.625, 1.0, 0.375, 1.0, 0.375, 0.0, 0.625, 0.0, 0.625, 0.25, 0.375, 0.25, 0.125, 0.5, 0.375, 0.5, 0.375, 0.75, 0.125, 0.75, 0.375, 0.5, 0.625, 0.5, 0.625, 0.75, 0.375, 0.75, 0.375, 0.25, 0.625, 0.25, 0.625, 0.5, 0.375, 0.5, 0.625, 0.5, 0.875, 0.5, 0.875, 0.75, 0.625, 0.75, 0.375, 0.75, 0.625, 0.75, 0.625, 1.0, 0.375, 1.0, 0.375, 0.0, 0.625, 0.0, 0.625, 0.25, 0.375, 0.25, 0.125, 0.5, 0.375, 0.5, 0.375, 0.75, 0.125, 0.75, 0.375, 0.5, 0.625, 0.5, 0.625, 0.75, 0.375, 0.75, 0.375, 0.25, 0.625, 0.25, 0.625, 0.5, 0.375, 0.5, 0.625, 0.5, 0.875, 0.5, 0.875, 0.75, 0.625, 0.75, 0.375, 0.75, 0.625, 0.75, 0.625, 1.0, 0.375, 1.0, 0.375, 0.0, 0.625, 0.0, 0.625, 0.25, 0.375, 0.25, 0.125, 0.5, 0.375, 0.5, 0.375, 0.75, 0.125, 0.75, 0.375, 0.5, 0.625, 0.5, 0.625, 0.75, 0.375, 0.75, 0.375, 0.25, 0.625, 0.25, 0.625, 0.5, 0.375, 0.5, 0.625, 0.5, 0.875, 0.5, 0.875, 0.75, 0.625, 0.75, 0.375, 0.75, 0.625, 0.75, 0.625, 1.0, 0.375, 1.0, 0.375, 0.0, 0.625, 0.0, 0.625, 0.25, 0.375, 0.25, 0.125, 0.5, 0.375, 0.5, 0.375, 0.75, 0.125, 0.75, 0.375, 0.5, 0.625, 0.5, 0.625, 0.75, 0.375, 0.75, 0.375, 0.25, 0.625, 0.25, 0.625, 0.5, 0.375, 0.5, 0.625, 0.5, 0.875, 0.5, 0.875, 0.75, 0.625, 0.75, 0.375, 0.75, 0.625, 0.75, 0.625, 1.0, 0.375, 1.0, 0.375, 0.0, 0.625, 0.0, 0.625, 0.25, 0.375, 0.25, 0.125, 0.5, 0.375, 0.5, 0.375, 0.75, 0.125, 0.75, 0.375, 0.5, 0.625, 0.5, 0.625, 0.75, 0.375, 0.75, 0.375, 0.25, 0.625, 0.25, 0.625, 0.5, 0.375, 0.5, 0.625, 0.5, 0.875, 0.5, 0.875, 0.75, 0.625, 0.75, 0.375, 0.75, 0.625, 0.75, 0.625, 1.0, 0.375, 1.0, 0.375, 0.0, 0.625, 0.0, 0.625, 0.25, 0.375, 0.25, 0.125, 0.5, 0.375, 0.5, 0.375, 0.75, 0.125, 0.75, 0.375, 0.5, 0.625, 0.5, 0.625, 0.75, 0.375, 0.75, 0.375, 0.25, 0.625, 0.25, 0.625, 0.5, 0.375, 0.5, 0.375, 0.0, 0.625, 0.0, 0.625, 0.25, 0.375, 0.25, 0.625, 0.5, 0.875, 0.5, 0.875, 0.75, 0.625, 0.75, 0.375, 0.75, 0.625, 0.75, 0.625, 1.0, 0.375, 1.0, 0.375, 0.0, 0.625, 0.0, 0.625, 0.25, 0.375, 0.25, 0.125, 0.5, 0.375, 0.5, 0.375, 0.75, 0.125, 0.75, 0.375, 0.5, 0.625, 0.5, 0.625, 0.75, 0.375, 0.75, 0.375, 0.25, 0.625, 0.25, 0.625, 0.5, 0.375, 0.5, 0.625, 0.5, 0.875, 0.5, 0.875, 0.75, 0.625, 0.75, 0.375, 0.75, 0.625, 0.75, 0.625, 1.0, 0.375, 1.0, 0.375, 0.0, 0.625, 0.0, 0.625, 0.25, 0.375, 0.25, 0.125, 0.5, 0.375, 0.5, 0.375, 0.75, 0.125, 0.75, 0.375, 0.5, 0.625, 0.5, 0.625, 0.75, 0.375, 0.75, 0.375, 0.25, 0.625, 0.25, 0.625, 0.5, 0.375, 0.5, 0.625, 0.5, 0.875, 0.5, 0.875, 0.75, 0.625, 0.75, 0.375, 0.75, 0.625, 0.75, 0.625, 1.0, 0.375, 1.0, 0.375, 0.0, 0.625, 0.0, 0.625, 0.25, 0.375, 0.25, 0.125, 0.5, 0.375, 0.5, 0.375, 0.75, 0.125, 0.75, 0.375, 0.5, 0.625, 0.5, 0.625, 0.75, 0.375, 0.75, 0.375, 0.25, 0.625, 0.25, 0.625, 0.5, 0.375, 0.5, 0.625, 0.5, 0.875, 0.5, 0.875, 0.75, 0.625, 0.75, 0.375, 0.75, 0.625, 0.75, 0.625, 1.0, 0.375, 1.0, 0.375, 0.0, 0.625, 0.0, 0.625, 0.25, 0.375, 0.25, 0.125, 0.5, 0.375, 0.5, 0.375, 0.75, 0.125, 0.75, 0.375, 0.5, 0.625, 0.5, 0.625, 0.75, 0.375, 0.75, 0.375, 0.25, 0.625, 0.25, 0.625, 0.5, 0.375, 0.5, 0.625, 0.5, 0.875, 0.5, 0.875, 0.75, 0.625, 0.75, 0.375, 0.75, 0.625, 0.75, 0.625, 1.0, 0.375, 1.0, 0.375, 0.0, 0.625, 0.0, 0.625, 0.25, 0.375, 0.25, 0.125, 0.5, 0.375, 0.5, 0.375, 0.75, 0.125, 0.75, 0.375, 0.5, 0.625, 0.5, 0.625, 0.75, 0.375, 0.75, 0.375, 0.25, 0.625, 0.25, 0.625, 0.5, 0.375, 0.5, 0.625, 0.5, 0.875, 0.5, 0.875, 0.75, 0.625, 0.75, 0.375, 0.75, 0.625, 0.75, 0.625, 1.0, 0.375, 1.0, 0.375, 0.0, 0.625, 0.0, 0.625, 0.25, 0.375, 0.25, 0.125, 0.5, 0.375, 0.5, 0.375, 0.75, 0.125, 0.75, 0.375, 0.5, 0.625, 0.5, 0.625, 0.75, 0.375, 0.75, 0.375, 0.25, 0.625, 0.25, 0.625, 0.5, 0.375, 0.5, 0.375, 0.0, 0.625, 0.0, 0.625, 0.25, 0.375, 0.25, 0.625, 0.5, 0.875, 0.5, 0.875, 0.75, 0.625, 0.75, 0.375, 0.75, 0.625, 0.75, 0.625, 1.0, 0.375, 1.0, 0.375, 0.0, 0.625, 0.0, 0.625, 0.25, 0.375, 0.25, 0.125, 0.5, 0.375, 0.5, 0.375, 0.75, 0.125, 0.75, 0.375, 0.5, 0.625, 0.5, 0.625, 0.75, 0.375, 0.75, 0.375, 0.25, 0.625, 0.25, 0.625, 0.5, 0.375, 0.5, 0.625, 0.5, 0.875, 0.5, 0.875, 0.75, 0.625, 0.75, 0.375, 0.75, 0.625, 0.75, 0.625, 1.0, 0.375, 1.0, 0.375, 0.0, 0.625, 0.0, 0.625, 0.25, 0.375, 0.25, 0.125, 0.5, 0.375, 0.5, 0.375, 0.75, 0.125, 0.75, 0.375, 0.5, 0.625, 0.5, 0.625, 0.75, 0.375, 0.75, 0.375, 0.25, 0.625, 0.25, 0.625, 0.5, 0.375, 0.5, 0.625, 0.5, 0.875, 0.5, 0.875, 0.75, 0.625, 0.75, 0.375, 0.75, 0.625, 0.75, 0.625, 1.0, 0.375, 1.0, 0.375, 0.0, 0.625, 0.0, 0.625, 0.25, 0.375, 0.25, 0.125, 0.5, 0.375, 0.5, 0.375, 0.75, 0.125, 0.75, 0.375, 0.5, 0.625, 0.5, 0.625, 0.75, 0.375, 0.75, 0.375, 0.25, 0.625, 0.25, 0.625, 0.5, 0.375, 0.5, 0.625, 0.5, 0.875, 0.5, 0.875, 0.75, 0.625, 0.75, 0.375, 0.75, 0.625, 0.75, 0.625, 1.0, 0.375, 1.0, 0.375, 0.0, 0.625, 0.0, 0.625, 0.25, 0.375, 0.25, 0.125, 0.5, 0.375, 0.5, 0.375, 0.75, 0.125, 0.75, 0.375, 0.5, 0.625, 0.5, 0.625, 0.75, 0.375, 0.75, 0.375, 0.25, 0.625, 0.25, 0.625, 0.5, 0.375, 0.5, 0.625, 0.5, 0.875, 0.5, 0.875, 0.75, 0.625, 0.75, 0.375, 0.75, 0.625, 0.75, 0.625, 1.0, 0.375, 1.0, 0.375, 0.0, 0.625, 0.0, 0.625, 0.25, 0.375, 0.25, 0.125, 0.5, 0.375, 0.5, 0.375, 0.75, 0.125, 0.75, 0.375, 0.5, 0.625, 0.5, 0.625, 0.75, 0.375, 0.75, 0.375, 0.25, 0.625, 0.25, 0.625, 0.5, 0.375, 0.5, 0.625, 0.5, 0.875, 0.5, 0.875, 0.75, 0.625, 0.75, 0.375, 0.75, 0.625, 0.75, 0.625, 1.0, 0.375, 1.0, 0.375, 0.0, 0.625, 0.0, 0.625, 0.25, 0.375, 0.25, 0.125, 0.5, 0.375, 0.5, 0.375, 0.75, 0.125, 0.75, 0.375, 0.5, 0.625, 0.5, 0.625, 0.75, 0.375, 0.75, 0.375, 0.25, 0.625, 0.25, 0.625, 0.5, 0.375, 0.5, 0.375, 0.0, 0.625, 0.0, 0.625, 0.25, 0.375, 0.25])
me_cube.materials.append(mat_wallmaterial)
me_cube.use_mirror_vertex_groups = False
me_cube.update()

# ---- objects
ob_wall = bpy.data.objects.new('Wall', me_cube)

# ---- transforms, parenting, visibility, modifiers, constraints
ob_wall.location = (0.0, 0.0, 0.0)
ob_wall.lock_rotations_4d = False
ob_wall.empty_display_type = 'ARROWS'
ob_wall.lineart.crease_threshold = 0.0

# ---- collection membership
col_collection.objects.link(ob_wall)

# ---- scene / render settings (as saved in the file)
scene.frame_start = 1; scene.frame_end = 250; scene.frame_set(1)
scene.render.engine = 'BLENDER_EEVEE_NEXT'
scene.cycles.sampling_pattern = 'TABULATED_SOBOL'
scene.eevee.ray_tracing_options.trace_max_roughness = 0.0
scene.view_settings.view_transform = 'Filmic'
bpy.context.view_layer.update()

# ---- added for rendering (the .blend has no active camera and no usable light): camera, sun
cam_auto = bpy.data.cameras.new('AutoCamera')
cam_auto.lens = 50.0
cam_auto.sensor_width = 36.0
cam_auto.clip_end = 1000.0
ob_auto_camera = bpy.data.objects.new('AutoCamera', cam_auto)
scene.collection.objects.link(ob_auto_camera)
ob_auto_camera.location = (19.5447, -17.4476, 16.6307)
ob_auto_camera.rotation_euler = (1.09748, -7.21219e-08, 0.694738)
scene.camera = ob_auto_camera
light_auto_sun = bpy.data.lights.new('AutoSun', 'SUN')
light_auto_sun.energy = 3.0
light_auto_sun.angle = 0.0523599
ob_auto_sun = bpy.data.objects.new('AutoSun', light_auto_sun)
scene.collection.objects.link(ob_auto_sun)
ob_auto_sun.rotation_euler = (0.872665, 0.174533, 0.523599)
bpy.context.view_layer.update()
